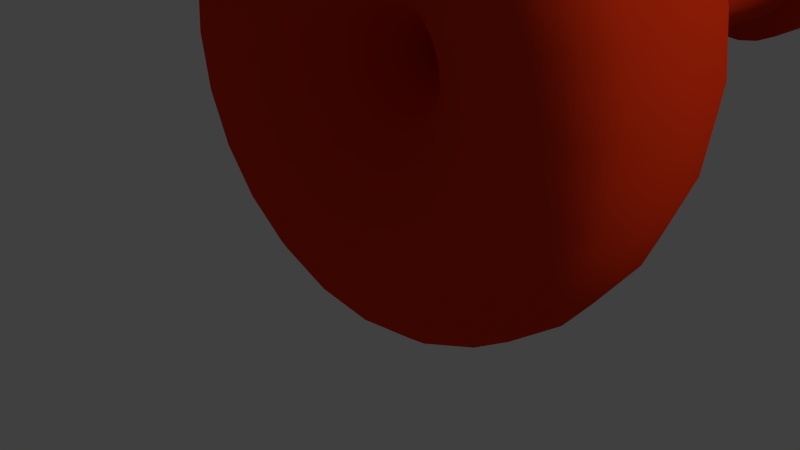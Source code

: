 # Source: plug.blend  (saved by Blender 2.76.0; exported with 4.5.12 LTS)
import bpy
from mathutils import Matrix  # noqa: F401  (used for matrix-valued properties, if any)

bpy.ops.wm.read_factory_settings(use_empty=True)
scene = bpy.context.scene
scene.name = 'Scene'

# ---- collections
col_collection_1 = bpy.data.collections.new('Collection 1'); scene.collection.children.link(col_collection_1)

# ---- materials (node trees are filled in below, after node groups)
mat_plug = bpy.data.materials.new('plug')
mat_plug.alpha_threshold = 0.0
mat_plug.use_transparent_shadow = False
mat_plug.diffuse_color = (0.8, 0.03666, 0.006201, 1.0)
mat_plug.roughness = 0.5
mat_plug.specular_intensity = 1.0

# ---- material node trees

# ---- world
world_world = bpy.data.worlds.new('World'); scene.world = world_world
world_world.color = (0.05088, 0.05088, 0.05088)
world_world.use_sun_shadow = False
world_world.sun_shadow_jitter_overblur = 0.0
world_world.cycles.sampling_method = 'MANUAL'
world_world.cycles.sample_map_resolution = 256

# ---- cameras
cam_camera = bpy.data.cameras.new('Camera')
cam_camera.clip_end = 100.0
cam_camera.lens = 35.0
cam_camera.sensor_width = 32.0
cam_camera.sensor_height = 18.0
cam_camera.ortho_scale = 7.314
cam_camera.dof.focus_distance = 0.0
cam_camera.dof.aperture_fstop = 128.0

# ---- lights
light_lamp = bpy.data.lights.new('Lamp', 'SUN')
light_lamp.transmission_factor = 0.0
light_lamp.cutoff_distance = 30.0
light_lamp.angle = 0.1993
light_lamp.energy = 1.0
light_lamp.shadow_buffer_clip_start = 1.001
light_lamp.shadow_soft_size = 0.1
light_lamp.shadow_cascade_max_distance = 1000.0
light_lamp.cycles.use_multiple_importance_sampling = False

# ---- meshes
me_mesh = bpy.data.meshes.new('Mesh')
me_mesh.from_pydata([(-2.484, -2.359, 0.01109), (-2.32, -1.628, 0.01087), (-2.085, -1.019, 0.01026), (-1.793, -0.5251, 0.009354), (-1.461, -0.1379, 0.008212), (-1.1, 0.1497, 0.006916), (-0.7266, 0.3452, 0.005543), (-0.3538, 0.4559, 0.00417), (0.003975, 0.4894, 0.002874), (0.6174, 0.3545, 0.0008212), (0.8447, 0.2009, 0.0002181), (1.0, 0.0, 0.0), (1.16, -0.55, 1.563e-08), (1.133, -1.165, 3.298e-08), (-0.2131, -3.85, 1.077e-07), (-0.7027, -4.47, 1.247e-07), (-2.335, -6.101, 1.684e-07), (-2.505, -6.189, 1.702e-07), (-2.484, -2.359, 0.01264), (-2.325, -1.628, -0.03024), (-2.098, -1.019, -0.09165), (-1.817, -0.5251, -0.1679), (-1.496, -0.1379, -0.2551), (-1.148, 0.1497, -0.3496), (-0.7878, 0.3452, -0.4477), (-0.428, 0.4559, -0.5455), (-0.08273, 0.4894, -0.6393), (0.2343, 0.4531, -0.7254), (0.5093, 0.3545, -0.8001), (0.7286, 0.2009, -0.8595), (0.8786, -4.217e-08, -0.8999), (1.033, -0.55, -0.9412), (1.007, -1.165, -0.9343), (0.8311, -1.825, -0.8872), (0.5356, -2.506, -0.808), (0.1508, -3.188, -0.7049), (-0.2932, -3.85, -0.5859), (-0.7661, -4.47, -0.4592), (-1.238, -5.027, -0.3328), (-1.678, -5.498, -0.2149), (-2.056, -5.864, -0.1135), (-2.343, -6.101, -0.03676), (-2.507, -6.189, 0.007239), (-2.484, -2.359, 0.01408), (-2.341, -1.628, -0.06853), (-2.138, -1.019, -0.1866), (-1.886, -0.5251, -0.3329), (-1.598, -0.1379, -0.5003), (-1.287, 0.1497, -0.6816), (-0.9641, 0.3452, -0.8696), (-0.6419, 0.4559, -1.057), (-0.3327, 0.4894, -1.237), (-0.04881, 0.4531, -1.402), (0.1975, 0.3545, -1.546), (0.394, 0.2009, -1.66), (0.5284, -7.422e-08, -1.738), (0.6667, -0.55, -1.818), (0.6434, -1.165, -1.804), (0.4858, -1.825, -1.713), (0.2209, -2.506, -1.56), (-0.1241, -3.188, -1.361), (-0.5221, -3.85, -1.131), (-0.9462, -4.47, -0.8864), (-1.369, -5.027, -0.6422), (-1.764, -5.498, -0.4144), (-2.103, -5.864, -0.2185), (-2.36, -6.101, -0.07026), (-2.507, -6.189, 0.01474), (-2.483, -2.359, 0.01532), (-2.366, -1.628, -0.1014), (-2.2, -1.019, -0.268), (-1.995, -0.5251, -0.4744), (-1.761, -0.1379, -0.7106), (-1.507, 0.1497, -0.9663), (-1.244, 0.3452, -1.232), (-0.981, 0.4559, -1.496), (-0.7289, 0.4894, -1.75), (-0.4974, 0.4531, -1.983), (-0.2966, 0.3545, -2.185), (-0.1363, 0.2009, -2.346), (-0.02664, -8.686e-08, -2.456), (0.08622, -0.55, -2.569), (0.06724, -1.165, -2.55), (-0.06145, -1.825, -2.422), (-0.2777, -2.506, -2.205), (-0.5594, -3.188, -1.924), (-0.8844, -3.85, -1.599), (-1.231, -4.47, -1.252), (-1.576, -5.027, -0.9071), (-1.898, -5.498, -0.5849), (-2.175, -5.864, -0.3079), (-2.385, -6.101, -0.09822), (-2.505, -6.189, 0.02199), (-2.481, -2.359, 0.01628), (-2.399, -1.628, -0.1266), (-2.282, -1.019, -0.3304), (-2.137, -0.5251, -0.5829), (-1.972, -0.1379, -0.8717), (-1.793, 0.1497, -1.184), (-1.607, 0.3452, -1.509), (-1.422, 0.4559, -1.832), (-1.244, 0.4894, -2.143), (-1.081, 0.4531, -2.428), (-0.9394, 0.3545, -2.675), (-0.8263, 0.2009, -2.872), (-0.7488, -7.21e-08, -3.007), (-0.669, -0.55, -3.145), (-0.6824, -1.165, -3.122), (-0.7734, -1.825, -2.964), (-0.9263, -2.506, -2.699), (-1.126, -3.188, -2.354), (-1.355, -3.85, -1.956), (-1.6, -4.47, -1.532), (-1.844, -5.027, -1.109), (-2.072, -5.498, -0.7148), (-2.268, -5.864, -0.3755), (-2.416, -6.101, -0.1187), (-2.501, -6.189, 0.0285), (-2.48, -2.359, 0.01687), (-2.437, -1.628, -0.1424), (-2.377, -1.019, -0.3696), (-2.303, -0.5251, -0.6509), (-2.218, -0.1379, -0.9727), (-2.126, 0.1497, -1.321), (-2.03, 0.3452, -1.682), (-1.935, 0.4559, -2.043), (-1.844, 0.4894, -2.389), (-1.76, 0.4531, -2.706), (-1.687, 0.3545, -2.982), (-1.629, 0.2009, -3.202), (-1.589, -2.383e-08, -3.352), (-1.548, -0.55, -3.506), (-1.554, -1.165, -3.48), (-1.602, -1.825, -3.304), (-1.681, -2.506, -3.009), (-1.784, -3.188, -2.624), (-1.903, -3.85, -2.18), (-2.03, -4.47, -1.707), (-2.156, -5.027, -1.235), (-2.274, -5.498, -0.7952), (-2.375, -5.864, -0.4168), (-2.452, -6.101, -0.1304), (-2.496, -6.189, 0.03382), (-2.478, -2.359, 0.01708), (-2.479, -1.628, -0.1478), (-2.479, -1.019, -0.3828), (-2.48, -0.5251, -0.6738), (-2.481, -0.1379, -1.007), (-2.483, 0.1497, -1.367), (-2.484, 0.3452, -1.741), (-2.485, 0.4559, -2.114), (-2.487, 0.4894, -2.471), (-2.488, 0.4531, -2.8), (-2.489, 0.3545, -3.085), (-2.489, 0.2009, -3.312), (-2.489, 6.177e-08, -3.467), (-2.489, -0.55, -3.627), (-2.489, -1.165, -3.6), (-2.489, -1.825, -3.418), (-2.489, -2.506, -3.112), (-2.489, -3.188, -2.714), (-2.489, -3.85, -2.254), (-2.489, -4.47, -1.765), (-2.489, -5.027, -1.276), (-2.489, -5.498, -0.8206), (-2.489, -5.864, -0.4289), (-2.489, -6.101, -0.1324), (-2.489, -6.189, 0.03759), (-2.477, -2.359, 0.01687), (-2.52, -1.628, -0.1423), (-2.581, -1.019, -0.3692), (-2.657, -0.5251, -0.65), (-2.745, -0.1379, -0.9712), (-2.839, 0.1497, -1.319), (-2.937, 0.3452, -1.68), (-3.035, 0.4559, -2.039), (-3.129, 0.4894, -2.385), (-3.215, 0.4531, -2.702), (-3.29, 0.3545, -2.977), (-3.349, 0.2009, -3.196), (-3.389, 1.86e-07, -3.346), (-3.431, -0.55, -3.5), (-3.424, -1.165, -3.474), (-3.377, -1.825, -3.298), (-3.297, -2.506, -3.003), (-3.194, -3.188, -2.618), (-3.075, -3.85, -2.174), (-2.949, -4.47, -1.701), (-2.822, -5.027, -1.23), (-2.704, -5.498, -0.7894), (-2.603, -5.864, -0.4111), (-2.526, -6.101, -0.1246), (-2.482, -6.189, 0.03956), (-2.475, -2.359, 0.01628), (-2.558, -1.628, -0.1264), (-2.676, -1.019, -0.3296), (-2.822, -0.5251, -0.5812), (-2.99, -0.1379, -0.8688), (-3.171, 0.1497, -1.18), (-3.359, 0.3452, -1.503), (-3.547, 0.4559, -1.825), (-3.727, 0.4894, -2.135), (-3.892, 0.4531, -2.418), (-4.035, 0.3545, -2.665), (-4.149, 0.2009, -2.861), (-4.227, 3.475e-07, -2.996), (-4.307, -0.55, -3.134), (-4.294, -1.165, -3.111), (-4.203, -1.825, -2.953), (-4.05, -2.506, -2.688), (-3.85, -3.188, -2.343), (-3.621, -3.85, -1.945), (-3.376, -4.47, -1.521), (-3.132, -5.027, -1.098), (-2.904, -5.498, -0.7037), (-2.708, -5.864, -0.3644), (-2.56, -6.101, -0.1076), (-2.475, -6.189, 0.03959), (-2.474, -2.359, 0.01532), (-2.591, -1.628, -0.1011), (-2.757, -1.019, -0.2668), (-2.964, -0.5251, -0.472), (-3.2, -0.1379, -0.7065), (-3.456, 0.1497, -0.9604), (-3.721, 0.3452, -1.224), (-3.986, 0.4559, -1.486), (-4.239, 0.4894, -1.738), (-4.473, 0.4531, -1.97), (-4.675, 0.3545, -2.171), (-4.836, 0.2009, -2.331), (-4.946, 5.424e-07, -2.441), (-5.059, -0.55, -2.554), (-5.04, -1.165, -2.535), (-4.911, -1.825, -2.406), (-4.695, -2.506, -2.19), (-4.413, -3.188, -1.908), (-4.088, -3.85, -1.583), (-3.742, -4.47, -1.237), (-3.397, -5.027, -0.8914), (-3.074, -5.498, -0.5692), (-2.797, -5.864, -0.2922), (-2.588, -6.101, -0.08254), (-2.467, -6.189, 0.03767), (-2.473, -2.359, 0.01408), (-2.616, -1.628, -0.06815), (-2.82, -1.019, -0.1851), (-3.072, -0.5251, -0.3299), (-3.361, -0.1379, -0.4953), (-3.674, 0.1497, -0.6743), (-3.998, 0.3452, -0.86), (-4.322, 0.4559, -1.045), (-4.632, 0.4894, -1.223), (-4.917, 0.4531, -1.386), (-5.165, 0.3545, -1.528), (-5.362, 0.2009, -1.641), (-5.496, 7.645e-07, -1.719), (-5.635, -0.55, -1.798), (-5.611, -1.165, -1.785), (-5.454, -1.825, -1.694), (-5.189, -2.506, -1.541), (-4.844, -3.188, -1.342), (-4.446, -3.85, -1.112), (-4.022, -4.47, -0.8671), (-3.599, -5.027, -0.623), (-3.204, -5.498, -0.3952), (-2.865, -5.864, -0.1993), (-2.608, -6.101, -0.05106), (-2.461, -6.189, 0.03394), (-2.473, -2.359, 0.01264), (-2.632, -1.628, -0.02981), (-2.859, -1.019, -0.09006), (-3.14, -0.5251, -0.1645), (-3.462, -0.1379, -0.2495), (-3.811, 0.1497, -0.3416), (-4.172, 0.3452, -0.4369), (-4.532, 0.4559, -0.5321), (-4.878, 0.4894, -0.6235), (-5.196, 0.4531, -0.7074), (-5.471, 0.3545, -0.7803), (-5.691, 0.2009, -0.8385), (-5.841, 1.006e-06, -0.8785), (-5.995, -0.55, -0.9198), (-5.969, -1.165, -0.9128), (-5.794, -1.825, -0.8657), (-5.498, -2.506, -0.7866), (-5.113, -3.188, -0.6835), (-4.669, -3.85, -0.5645), (-4.196, -4.47, -0.4378), (-3.725, -5.027, -0.3114), (-3.285, -5.498, -0.1935), (-2.906, -5.864, -0.09208), (-2.62, -6.101, -0.01534), (-2.456, -6.189, 0.02866), (-2.472, -2.359, 0.01109), (-2.637, -1.628, 0.01131), (-2.872, -1.019, 0.01191), (-3.163, -0.5251, 0.01282), (-3.496, -0.1379, 0.01396), (-3.856, 0.1497, 0.01526), (-4.23, 0.3452, 0.01663), (-4.603, 0.4559, 0.018), (-4.961, 0.4894, 0.0193), (-5.289, 0.4531, 0.02044), (-5.574, 0.3545, 0.02135), (-5.801, 0.2009, 0.02196), (-5.957, 1.257e-06, 0.02217), (-6.116, -0.55, 0.02217), (-6.09, -1.165, 0.02217), (-5.908, -1.825, 0.02217), (-5.602, -2.506, 0.02217), (-5.203, -3.188, 0.02217), (-4.744, -3.85, 0.02218), (-4.254, -4.47, 0.02218), (-3.766, -5.027, 0.02218), (-3.31, -5.498, 0.02218), (-2.918, -5.864, 0.02218), (-2.622, -6.101, 0.02218), (-2.452, -6.189, 0.02218), (-2.473, -2.359, 0.009536), (-2.632, -1.628, 0.05241), (-2.859, -1.019, 0.1138), (-3.14, -0.5251, 0.19), (-3.461, -0.1379, 0.2773), (-3.808, 0.1497, 0.3718), (-4.169, 0.3452, 0.4698), (-4.529, 0.4559, 0.5677), (-4.874, 0.4894, 0.6615), (-5.191, 0.4531, 0.7476), (-5.466, 0.3545, 0.8223), (-5.685, 0.2009, 0.8817), (-5.835, 1.508e-06, 0.9221), (-5.99, -0.55, 0.9634), (-5.964, -1.165, 0.9564), (-5.788, -1.825, 0.9093), (-5.492, -2.506, 0.8302), (-5.108, -3.188, 0.7271), (-4.664, -3.85, 0.6081), (-4.191, -4.47, 0.4814), (-3.719, -5.027, 0.355), (-3.279, -5.498, 0.2371), (-2.901, -5.864, 0.1357), (-2.614, -6.101, 0.05894), (-2.45, -6.189, 0.01494), (-2.473, -2.359, 0.008091), (-2.616, -1.628, 0.0907), (-2.819, -1.019, 0.2087), (-3.071, -0.5251, 0.355), (-3.358, -0.1379, 0.5224), (-3.67, 0.1497, 0.7037), (-3.993, 0.3452, 0.8918), (-4.315, 0.4559, 1.079), (-4.624, 0.4894, 1.259), (-4.908, 0.4531, 1.425), (-5.154, 0.3545, 1.568), (-5.351, 0.2009, 1.682), (-5.485, 1.749e-06, 1.76), (-5.623, -0.55, 1.84), (-5.6, -1.165, 1.826), (-5.443, -1.825, 1.735), (-5.178, -2.506, 1.582), (-4.833, -3.188, 1.383), (-4.435, -3.85, 1.153), (-4.011, -4.47, 0.9085), (-3.588, -5.027, 0.6644), (-3.193, -5.498, 0.4366), (-2.854, -5.864, 0.2407), (-2.597, -6.101, 0.09244), (-2.45, -6.189, 0.007436), (-2.474, -2.359, 0.00685), (-2.591, -1.628, 0.1236), (-2.756, -1.019, 0.2902), (-2.961, -0.5251, 0.4966), (-3.196, -0.1379, 0.7327), (-3.45, 0.1497, 0.9885), (-3.713, 0.3452, 1.254), (-3.976, 0.4559, 1.518), (-4.228, 0.4894, 1.772), (-4.459, 0.4531, 2.005), (-4.66, 0.3545, 2.207), (-4.82, 0.2009, 2.369), (-4.93, 1.97e-06, 2.479), (-5.043, -0.55, 2.591), (-5.024, -1.165, 2.572), (-4.895, -1.825, 2.444), (-4.679, -2.506, 2.227), (-4.397, -3.188, 1.946), (-4.072, -3.85, 1.621), (-3.726, -4.47, 1.275), (-3.381, -5.027, 0.9293), (-3.059, -5.498, 0.6071), (-2.782, -5.864, 0.3301), (-2.572, -6.101, 0.1204), (-2.452, -6.189, 0.0001841), (-2.475, -2.359, 0.005898), (-2.558, -1.628, 0.1488), (-2.675, -1.019, 0.3526), (-2.819, -0.5251, 0.6051), (-2.985, -0.1379, 0.8939), (-3.164, 0.1497, 1.207), (-3.349, 0.3452, 1.531), (-3.535, 0.4559, 1.855), (-3.712, 0.4894, 2.165), (-3.876, 0.4531, 2.45), (-4.017, 0.3545, 2.697), (-4.131, 0.2009, 2.894), (-4.208, 2.165e-06, 3.029), (-4.288, -0.55, 3.167), (-4.274, -1.165, 3.144), (-4.183, -1.825, 2.986), (-4.03, -2.506, 2.722), (-3.831, -3.188, 2.376), (-3.601, -3.85, 1.978), (-3.357, -4.47, 1.554), (-3.112, -5.027, 1.132), (-2.885, -5.498, 0.7369), (-2.689, -5.864, 0.3977), (-2.541, -6.101, 0.1409), (-2.456, -6.189, -0.006325), (-2.477, -2.359, 0.005299), (-2.519, -1.628, 0.1646), (-2.58, -1.019, 0.3918), (-2.654, -0.5251, 0.6731), (-2.739, -0.1379, 0.9949), (-2.831, 0.1497, 1.343), (-2.926, 0.3452, 1.705), (-3.022, 0.4559, 2.065), (-3.113, 0.4894, 2.411), (-3.197, 0.4531, 2.729), (-3.27, 0.3545, 3.004), (-3.328, 0.2009, 3.224), (-3.368, 2.325e-06, 3.374), (-3.409, -0.55, 3.528), (-3.402, -1.165, 3.502), (-3.355, -1.825, 3.326), (-3.276, -2.506, 3.031), (-3.173, -3.188, 2.646), (-3.054, -3.85, 2.202), (-2.927, -4.47, 1.729), (-2.801, -5.027, 1.257), (-2.683, -5.498, 0.8174), (-2.582, -5.864, 0.439), (-2.505, -6.101, 0.1526), (-2.461, -6.189, -0.01165), (-2.478, -2.359, 0.005095), (-2.478, -1.628, 0.1699), (-2.478, -1.019, 0.405), (-2.477, -0.5251, 0.696), (-2.476, -0.1379, 1.029), (-2.474, 0.1497, 1.389), (-2.473, 0.3452, 1.763), (-2.471, 0.4559, 2.136), (-2.47, 0.4894, 2.493), (-2.469, 0.4531, 2.822), (-2.468, 0.3545, 3.107), (-2.468, 0.2009, 3.334), (-2.467, 2.449e-06, 3.489), (-2.467, -0.55, 3.649), (-2.467, -1.165, 3.622), (-2.467, -1.825, 3.44), (-2.467, -2.506, 3.134), (-2.467, -3.188, 2.736), (-2.467, -3.85, 2.276), (-2.467, -4.47, 1.787), (-2.467, -5.027, 1.298), (-2.467, -5.498, 0.8428), (-2.467, -5.864, 0.4511), (-2.467, -6.101, 0.1546), (-2.467, -6.189, -0.01542), (-2.48, -2.359, 0.005299), (-2.437, -1.628, 0.1645), (-2.376, -1.019, 0.3913), (-2.299, -0.5251, 0.6722), (-2.212, -0.1379, 0.9934), (-2.118, 0.1497, 1.341), (-2.02, 0.3452, 1.702), (-1.922, 0.4559, 2.062), (-1.828, 0.4894, 2.407), (-1.742, 0.4531, 2.724), (-1.667, 0.3545, 2.999), (-1.608, 0.2009, 3.218), (-1.567, 2.533e-06, 3.368), (-1.526, -0.55, 3.522), (-1.533, -1.165, 3.496), (-1.58, -1.825, 3.321), (-1.659, -2.506, 3.025), (-1.762, -3.188, 2.64), (-1.881, -3.85, 2.196), (-2.008, -4.47, 1.723), (-2.134, -5.027, 1.252), (-2.252, -5.498, 0.8116), (-2.354, -5.864, 0.4332), (-2.431, -6.101, 0.1468), (-2.475, -6.189, -0.01739), (-2.481, -2.359, 0.005898), (-2.399, -1.628, 0.1485), (-2.281, -1.019, 0.3518), (-2.134, -0.5251, 0.6034), (-1.967, -0.1379, 0.891), (-1.786, 0.1497, 1.202), (-1.598, 0.3452, 1.525), (-1.41, 0.4559, 1.848), (-1.23, 0.4894, 2.157), (-1.065, 0.4531, 2.441), (-0.9216, 0.3545, 2.687), (-0.8074, 0.2009, 2.884), (-0.7296, 2.581e-06, 3.018), (-0.6498, -0.55, 3.156), (-0.6632, -1.165, 3.133), (-0.7542, -1.825, 2.975), (-0.9071, -2.506, 2.71), (-1.106, -3.188, 2.365), (-1.336, -3.85, 1.967), (-1.581, -4.47, 1.543), (-1.825, -5.027, 1.12), (-2.053, -5.498, 0.7258), (-2.249, -5.864, 0.3866), (-2.397, -6.101, 0.1298), (-2.482, -6.189, -0.01741), (-2.483, -2.359, 0.00685), (-2.366, -1.628, 0.1233), (-2.199, -1.019, 0.289), (-1.993, -0.5251, 0.4942), (-1.757, -0.1379, 0.7287), (-1.501, 0.1497, 0.9826), (-1.236, 0.3452, 1.246), (-0.9712, 0.4559, 1.509), (-0.7173, 0.4894, 1.761), (-0.4842, 0.4531, 1.992), (-0.2821, 0.3545, 2.193), (-0.1209, 0.2009, 2.353), (-0.01096, 2.595e-06, 2.463), (0.1019, -0.55, 2.576), (0.08292, -1.165, 2.557), (-0.04577, -1.825, 2.428), (-0.262, -2.506, 2.212), (-0.5437, -3.188, 1.93), (-0.8688, -3.85, 1.605), (-1.215, -4.47, 1.259), (-1.56, -5.027, 0.9136), (-1.882, -5.498, 0.5914), (-2.159, -5.864, 0.3144), (-2.369, -6.101, 0.1047), (-2.489, -6.189, -0.0155), (-2.484, -2.359, 0.008091), (-2.341, -1.628, 0.09032), (-2.137, -1.019, 0.2073), (-1.884, -0.5251, 0.352), (-1.596, -0.1379, 0.5174), (-1.283, 0.1497, 0.6965), (-0.9585, 0.3452, 0.8822), (-0.635, 0.4559, 1.067), (-0.3245, 0.4894, 1.245), (-0.03946, 0.4531, 1.408), (0.2078, 0.3545, 1.55), (0.4049, 0.2009, 1.663), (0.5395, 2.581e-06, 1.741), (0.6777, -0.55, 1.82), (0.6545, -1.165, 1.807), (0.4969, -1.825, 1.716), (0.232, -2.506, 1.563), (-0.113, -3.188, 1.364), (-0.5111, -3.85, 1.134), (-0.9351, -4.47, 0.8893), (-1.358, -5.027, 0.6452), (-1.753, -5.498, 0.4174), (-2.092, -5.864, 0.2215), (-2.349, -6.101, 0.07323), (-2.496, -6.189, -0.01177), (-2.484, -2.359, 0.009536), (-2.325, -1.628, 0.05199), (-2.098, -1.019, 0.1122), (-1.816, -0.5251, 0.1867), (-1.495, -0.1379, 0.2717), (-1.146, 0.1497, 0.3637), (-0.7849, 0.3452, 0.4591), (-0.4244, 0.4559, 0.5543), (-0.07848, 0.4894, 0.6456), (0.2391, 0.4531, 0.7295), (0.5146, 0.3545, 0.8024), (0.7343, 0.2009, 0.8607), (0.8843, 2.549e-06, 0.9007), (1.039, -0.55, 0.942), (1.013, -1.165, 0.935), (0.8368, -1.825, 0.8879), (0.5414, -2.506, 0.8088), (0.1566, -3.188, 0.7056), (-0.2874, -3.85, 0.5867), (-0.7604, -4.47, 0.46), (-1.232, -5.027, 0.3336), (-1.672, -5.498, 0.2156), (-2.051, -5.864, 0.1143), (-2.337, -6.101, 0.03752), (-2.501, -6.189, -0.006482), (0.3324, 0.4531, 0.001731), (0.9508, -1.825, 0.0), (0.6449, -2.506, -9.537e-07), (0.2465, -3.188, -6.557e-07), (-1.191, -5.027, 2.384e-07), (-1.647, -5.498, -2.384e-07), (-2.038, -5.864, 5.96e-08), (-1.56, -10.15, -0.2482), (-1.994, -10.56, -0.1319), (-1.658, -10.15, -0.4771), (-2.047, -10.56, -0.2524), (-1.813, -10.15, -0.6728), (-2.13, -10.56, -0.3549), (-2.012, -10.15, -0.8218), (-2.237, -10.56, -0.4325), (-2.244, -10.15, -0.9141), (-2.36, -10.56, -0.4799), (-2.491, -10.15, -0.9433), (-2.491, -10.56, -0.4938), (-2.738, -10.15, -0.9075), (-2.621, -10.56, -0.4733), (-2.967, -10.15, -0.8091), (-2.742, -10.56, -0.4198), (-3.162, -10.15, -0.6548), (-2.844, -10.56, -0.3369), (-3.311, -10.15, -0.4551), (-2.922, -10.56, -0.2303), (-3.404, -10.15, -0.2236), (-2.969, -10.56, -0.1073), (-3.433, -10.15, 0.02381), (-2.983, -10.56, 0.02381), (-3.397, -10.15, 0.2704), (-2.963, -10.56, 0.1541), (-3.299, -10.15, 0.4993), (-2.909, -10.56, 0.2746), (-3.144, -10.15, 0.695), (-2.826, -10.56, 0.3771), (-2.945, -10.15, 0.844), (-2.72, -10.56, 0.4547), (-2.713, -10.15, 0.9363), (-2.597, -10.56, 0.5021), (-2.466, -10.15, 0.9655), (-2.466, -10.56, 0.516), (-2.219, -10.15, 0.9297), (-2.335, -10.56, 0.4955), (-1.99, -10.15, 0.8313), (-2.215, -10.56, 0.442), (-1.795, -10.15, 0.677), (-2.112, -10.56, 0.3591), (-1.645, -10.15, 0.4773), (-2.035, -10.56, 0.2525), (-1.553, -10.15, 0.2458), (-1.987, -10.56, 0.1295), (-1.524, -10.15, -0.001635), (-1.973, -10.56, -0.001635), (-3.147, -9.328, -0.6397), (-3.383, -9.328, -0.2183), (-3.292, -9.328, -0.4446), (-2.023, -9.328, -0.803), (-2.001, -9.328, 0.8127), (-1.581, -9.328, -0.2424), (-1.81, -9.328, 0.6619), (-1.574, -9.328, 0.2405), (-1.664, -9.328, 0.4667), (-1.828, -9.328, -0.6573), (-1.677, -9.328, -0.4661), (-2.956, -9.328, -0.7906), (-2.466, -9.328, 0.9439), (-2.225, -9.328, 0.9089), (-3.411, -9.328, 0.02352), (-2.732, -9.328, -0.8867), (-2.934, -9.328, 0.8252), (-2.708, -9.328, 0.9154), (-2.491, -9.328, -0.9217), (-3.129, -9.328, 0.6795), (-1.546, -9.328, -0.001348), (-2.249, -9.328, -0.8932), (-3.28, -9.328, 0.4883), (-3.376, -9.328, 0.2645), (-3.437, -9.15, -0.9219), (-3.459, -10.32, -0.9435), (-3.645, -9.15, -0.6421), (-3.672, -10.32, -0.6572), (-1.794, -9.15, 1.16), (-1.778, -10.32, 1.187), (-1.191, -9.15, -0.3523), (-1.161, -10.32, -0.3607), (-1.52, -9.15, 0.9441), (-1.498, -10.32, 0.9657), (-1.311, -9.15, 0.6643), (-1.284, -10.32, 0.6794), (-1.329, -9.15, -0.673), (-1.303, -10.32, -0.6888), (-1.524, -10.32, -0.9693), (-1.81, -10.32, -1.183), (-2.142, -10.32, -1.315), (-2.497, -10.32, -1.357), (-2.85, -10.32, -1.306), (-3.178, -10.32, -1.165), (-3.805, -10.32, -0.3254), (-3.847, -10.32, 0.02933), (-3.795, -10.32, 0.3828), (-3.654, -10.32, 0.711), (-3.433, -10.32, 0.9915), (-3.147, -10.32, 1.205), (-2.815, -10.32, 1.337), (-2.46, -10.32, 1.379), (-2.107, -10.32, 1.328), (-1.152, -10.32, 0.3476), (-1.11, -10.32, -0.007152), (-3.162, -9.15, -1.138), (-2.461, -9.15, 1.348), (-2.842, -9.15, -1.276), (-3.132, -9.15, 1.178), (-2.496, -9.15, -1.326), (-3.411, -9.15, 0.9693), (-3.628, -9.15, 0.6952), (-3.775, -9.15, -0.3178), (-1.825, -9.15, -1.156), (-1.182, -9.15, 0.34), (-1.545, -9.15, -0.9471), (-2.115, -9.15, 1.298), (-3.816, -9.15, 0.02892), (-2.807, -9.15, 1.307), (-1.141, -9.15, -0.00674), (-2.149, -9.15, -1.285), (-3.766, -9.15, 0.3744)], [], [(2, 3, 21, 20), (9, 10, 29, 28), (3, 4, 22, 21), (14, 15, 37, 36), (10, 11, 30, 29), (4, 5, 23, 22), (11, 12, 31, 30), (5, 6, 24, 23), (12, 13, 32, 31), (6, 7, 25, 24), (7, 8, 26, 25), (0, 1, 19, 18), (16, 17, 42, 41), (1, 2, 20, 19), (33, 34, 59, 58), (26, 27, 52, 51), (41, 42, 67, 66), (19, 20, 45, 44), (34, 35, 60, 59), (27, 28, 53, 52), (20, 21, 46, 45), (35, 36, 61, 60), (28, 29, 54, 53), (21, 22, 47, 46), (36, 37, 62, 61), (29, 30, 55, 54), (22, 23, 48, 47), (37, 38, 63, 62), (30, 31, 56, 55), (23, 24, 49, 48), (38, 39, 64, 63), (31, 32, 57, 56), (24, 25, 50, 49), (626, 628, 696, 695), (32, 33, 58, 57), (25, 26, 51, 50), (40, 41, 66, 65), (18, 19, 44, 43), (46, 47, 72, 71), (61, 62, 87, 86), (54, 55, 80, 79), (47, 48, 73, 72), (62, 63, 88, 87), (55, 56, 81, 80), (48, 49, 74, 73), (63, 64, 89, 88), (56, 57, 82, 81), (49, 50, 75, 74), (490, 515, 639, 637), (57, 58, 83, 82), (50, 51, 76, 75), (65, 66, 91, 90), (43, 44, 69, 68), (58, 59, 84, 83), (51, 52, 77, 76), (66, 67, 92, 91), (44, 45, 70, 69), (59, 60, 85, 84), (52, 53, 78, 77), (45, 46, 71, 70), (60, 61, 86, 85), (53, 54, 79, 78), (74, 75, 100, 99), (265, 290, 621, 619), (82, 83, 108, 107), (75, 76, 101, 100), (90, 91, 116, 115), (68, 69, 94, 93), (83, 84, 109, 108), (76, 77, 102, 101), (91, 92, 117, 116), (69, 70, 95, 94), (84, 85, 110, 109), (77, 78, 103, 102), (70, 71, 96, 95), (85, 86, 111, 110), (78, 79, 104, 103), (71, 72, 97, 96), (86, 87, 112, 111), (79, 80, 105, 104), (72, 73, 98, 97), (87, 88, 113, 112), (80, 81, 106, 105), (73, 74, 99, 98), (88, 89, 114, 113), (81, 82, 107, 106), (109, 110, 135, 134), (102, 103, 128, 127), (95, 96, 121, 120), (110, 111, 136, 135), (103, 104, 129, 128), (96, 97, 122, 121), (111, 112, 137, 136), (104, 105, 130, 129), (97, 98, 123, 122), (112, 113, 138, 137), (105, 106, 131, 130), (98, 99, 124, 123), (113, 114, 139, 138), (106, 107, 132, 131), (99, 100, 125, 124), (667, 670, 709, 708), (107, 108, 133, 132), (100, 101, 126, 125), (115, 116, 141, 140), (93, 94, 119, 118), (108, 109, 134, 133), (101, 102, 127, 126), (116, 117, 142, 141), (94, 95, 120, 119), (122, 123, 148, 147), (137, 138, 163, 162), (130, 131, 156, 155), (123, 124, 149, 148), (138, 139, 164, 163), (131, 132, 157, 156), (124, 125, 150, 149), (365, 390, 629, 627), (132, 133, 158, 157), (125, 126, 151, 150), (140, 141, 166, 165), (118, 119, 144, 143), (133, 134, 159, 158), (126, 127, 152, 151), (141, 142, 167, 166), (119, 120, 145, 144), (134, 135, 160, 159), (127, 128, 153, 152), (120, 121, 146, 145), (135, 136, 161, 160), (128, 129, 154, 153), (121, 122, 147, 146), (136, 137, 162, 161), (129, 130, 155, 154), (150, 151, 176, 175), (165, 166, 191, 190), (143, 144, 169, 168), (158, 159, 184, 183), (151, 152, 177, 176), (166, 167, 192, 191), (144, 145, 170, 169), (159, 160, 185, 184), (152, 153, 178, 177), (145, 146, 171, 170), (160, 161, 186, 185), (153, 154, 179, 178), (146, 147, 172, 171), (161, 162, 187, 186), (154, 155, 180, 179), (147, 148, 173, 172), (162, 163, 188, 187), (155, 156, 181, 180), (148, 149, 174, 173), (163, 164, 189, 188), (156, 157, 182, 181), (149, 150, 175, 174), (644, 646, 702, 701), (157, 158, 183, 182), (185, 186, 211, 210), (178, 179, 204, 203), (171, 172, 197, 196), (186, 187, 212, 211), (179, 180, 205, 204), (172, 173, 198, 197), (187, 188, 213, 212), (180, 181, 206, 205), (173, 174, 199, 198), (188, 189, 214, 213), (181, 182, 207, 206), (174, 175, 200, 199), (658, 653, 678, 684), (182, 183, 208, 207), (175, 176, 201, 200), (190, 191, 216, 215), (168, 169, 194, 193), (183, 184, 209, 208), (176, 177, 202, 201), (191, 192, 217, 216), (169, 170, 195, 194), (184, 185, 210, 209), (177, 178, 203, 202), (170, 171, 196, 195), (198, 199, 224, 223), (213, 214, 239, 238), (206, 207, 232, 231), (199, 200, 225, 224), (515, 540, 641, 639), (207, 208, 233, 232), (200, 201, 226, 225), (215, 216, 241, 240), (193, 194, 219, 218), (208, 209, 234, 233), (201, 202, 227, 226), (216, 217, 242, 241), (194, 195, 220, 219), (209, 210, 235, 234), (202, 203, 228, 227), (195, 196, 221, 220), (210, 211, 236, 235), (203, 204, 229, 228), (196, 197, 222, 221), (211, 212, 237, 236), (204, 205, 230, 229), (197, 198, 223, 222), (212, 213, 238, 237), (205, 206, 231, 230), (226, 227, 252, 251), (241, 242, 267, 266), (219, 220, 245, 244), (234, 235, 260, 259), (227, 228, 253, 252), (220, 221, 246, 245), (235, 236, 261, 260), (228, 229, 254, 253), (221, 222, 247, 246), (236, 237, 262, 261), (229, 230, 255, 254), (222, 223, 248, 247), (237, 238, 263, 262), (230, 231, 256, 255), (223, 224, 249, 248), (238, 239, 264, 263), (231, 232, 257, 256), (224, 225, 250, 249), (540, 565, 643, 641), (232, 233, 258, 257), (225, 226, 251, 250), (240, 241, 266, 265), (218, 219, 244, 243), (233, 234, 259, 258), (261, 262, 287, 286), (254, 255, 280, 279), (247, 248, 273, 272), (262, 263, 288, 287), (255, 256, 281, 280), (248, 249, 274, 273), (263, 264, 289, 288), (256, 257, 282, 281), (249, 250, 275, 274), (40, 65, 603, 601), (257, 258, 283, 282), (250, 251, 276, 275), (265, 266, 291, 290), (243, 244, 269, 268), (258, 259, 284, 283), (251, 252, 277, 276), (266, 267, 292, 291), (244, 245, 270, 269), (259, 260, 285, 284), (252, 253, 278, 277), (245, 246, 271, 270), (260, 261, 286, 285), (253, 254, 279, 278), (246, 247, 272, 271), (274, 275, 300, 299), (290, 315, 623, 621), (282, 283, 308, 307), (275, 276, 301, 300), (290, 291, 316, 315), (268, 269, 294, 293), (283, 284, 309, 308), (276, 277, 302, 301), (291, 292, 317, 316), (269, 270, 295, 294), (284, 285, 310, 309), (277, 278, 303, 302), (270, 271, 296, 295), (285, 286, 311, 310), (278, 279, 304, 303), (271, 272, 297, 296), (286, 287, 312, 311), (279, 280, 305, 304), (272, 273, 298, 297), (287, 288, 313, 312), (280, 281, 306, 305), (273, 274, 299, 298), (288, 289, 314, 313), (281, 282, 307, 306), (302, 303, 328, 327), (295, 296, 321, 320), (310, 311, 336, 335), (303, 304, 329, 328), (296, 297, 322, 321), (311, 312, 337, 336), (304, 305, 330, 329), (297, 298, 323, 322), (312, 313, 338, 337), (305, 306, 331, 330), (298, 299, 324, 323), (313, 314, 339, 338), (306, 307, 332, 331), (299, 300, 325, 324), (608, 610, 689, 688), (307, 308, 333, 332), (300, 301, 326, 325), (315, 316, 341, 340), (293, 294, 319, 318), (308, 309, 334, 333), (301, 302, 327, 326), (316, 317, 342, 341), (294, 295, 320, 319), (309, 310, 335, 334), (337, 338, 363, 362), (330, 331, 356, 355), (323, 324, 349, 348), (338, 339, 364, 363), (331, 332, 357, 356), (324, 325, 350, 349), (65, 90, 605, 603), (332, 333, 358, 357), (325, 326, 351, 350), (340, 341, 366, 365), (318, 319, 344, 343), (333, 334, 359, 358), (326, 327, 352, 351), (341, 342, 367, 366), (319, 320, 345, 344), (334, 335, 360, 359), (327, 328, 353, 352), (320, 321, 346, 345), (335, 336, 361, 360), (328, 329, 354, 353), (321, 322, 347, 346), (336, 337, 362, 361), (329, 330, 355, 354), (322, 323, 348, 347), (350, 351, 376, 375), (365, 366, 391, 390), (343, 344, 369, 368), (358, 359, 384, 383), (351, 352, 377, 376), (366, 367, 392, 391), (344, 345, 370, 369), (359, 360, 385, 384), (352, 353, 378, 377), (345, 346, 371, 370), (360, 361, 386, 385), (353, 354, 379, 378), (346, 347, 372, 371), (361, 362, 387, 386), (354, 355, 380, 379), (347, 348, 373, 372), (362, 363, 388, 387), (355, 356, 381, 380), (348, 349, 374, 373), (363, 364, 389, 388), (356, 357, 382, 381), (349, 350, 375, 374), (671, 662, 715, 719), (357, 358, 383, 382), (378, 379, 404, 403), (371, 372, 397, 396), (386, 387, 412, 411), (379, 380, 405, 404), (372, 373, 398, 397), (387, 388, 413, 412), (380, 381, 406, 405), (373, 374, 399, 398), (388, 389, 414, 413), (381, 382, 407, 406), (374, 375, 400, 399), (340, 365, 627, 625), (382, 383, 408, 407), (375, 376, 401, 400), (390, 391, 416, 415), (368, 369, 394, 393), (383, 384, 409, 408), (376, 377, 402, 401), (391, 392, 417, 416), (369, 370, 395, 394), (384, 385, 410, 409), (377, 378, 403, 402), (370, 371, 396, 395), (385, 386, 411, 410), (413, 414, 439, 438), (406, 407, 432, 431), (399, 400, 425, 424), (656, 654, 680, 682), (407, 408, 433, 432), (400, 401, 426, 425), (415, 416, 441, 440), (393, 394, 419, 418), (408, 409, 434, 433), (401, 402, 427, 426), (416, 417, 442, 441), (394, 395, 420, 419), (409, 410, 435, 434), (402, 403, 428, 427), (395, 396, 421, 420), (410, 411, 436, 435), (403, 404, 429, 428), (396, 397, 422, 421), (411, 412, 437, 436), (404, 405, 430, 429), (397, 398, 423, 422), (412, 413, 438, 437), (405, 406, 431, 430), (398, 399, 424, 423), (426, 427, 452, 451), (441, 442, 467, 466), (419, 420, 445, 444), (434, 435, 460, 459), (427, 428, 453, 452), (420, 421, 446, 445), (435, 436, 461, 460), (428, 429, 454, 453), (421, 422, 447, 446), (436, 437, 462, 461), (429, 430, 455, 454), (422, 423, 448, 447), (437, 438, 463, 462), (430, 431, 456, 455), (423, 424, 449, 448), (438, 439, 464, 463), (431, 432, 457, 456), (424, 425, 450, 449), (634, 636, 700, 699), (432, 433, 458, 457), (425, 426, 451, 450), (440, 441, 466, 465), (418, 419, 444, 443), (433, 434, 459, 458), (454, 455, 480, 479), (447, 448, 473, 472), (462, 463, 488, 487), (455, 456, 481, 480), (448, 449, 474, 473), (463, 464, 489, 488), (456, 457, 482, 481), (449, 450, 475, 474), (165, 190, 613, 611), (457, 458, 483, 482), (450, 451, 476, 475), (465, 466, 491, 490), (443, 444, 469, 468), (458, 459, 484, 483), (451, 452, 477, 476), (466, 467, 492, 491), (444, 445, 470, 469), (459, 460, 485, 484), (452, 453, 478, 477), (445, 446, 471, 470), (460, 461, 486, 485), (453, 454, 479, 478), (446, 447, 472, 471), (461, 462, 487, 486), (315, 340, 625, 623), (482, 483, 508, 507), (475, 476, 501, 500), (490, 491, 516, 515), (468, 469, 494, 493), (483, 484, 509, 508), (476, 477, 502, 501), (491, 492, 517, 516), (469, 470, 495, 494), (484, 485, 510, 509), (477, 478, 503, 502), (470, 471, 496, 495), (485, 486, 511, 510), (478, 479, 504, 503), (471, 472, 497, 496), (486, 487, 512, 511), (479, 480, 505, 504), (472, 473, 498, 497), (487, 488, 513, 512), (480, 481, 506, 505), (473, 474, 499, 498), (488, 489, 514, 513), (481, 482, 507, 506), (474, 475, 500, 499), (502, 503, 528, 527), (495, 496, 521, 520), (510, 511, 536, 535), (503, 504, 529, 528), (496, 497, 522, 521), (511, 512, 537, 536), (504, 505, 530, 529), (497, 498, 523, 522), (512, 513, 538, 537), (505, 506, 531, 530), (498, 499, 524, 523), (513, 514, 539, 538), (506, 507, 532, 531), (499, 500, 525, 524), (670, 671, 719, 709), (507, 508, 533, 532), (500, 501, 526, 525), (515, 516, 541, 540), (493, 494, 519, 518), (508, 509, 534, 533), (501, 502, 527, 526), (516, 517, 542, 541), (494, 495, 520, 519), (509, 510, 535, 534), (530, 531, 556, 555), (523, 524, 549, 548), (538, 539, 564, 563), (531, 532, 557, 556), (524, 525, 550, 549), (90, 115, 607, 605), (532, 533, 558, 557), (525, 526, 551, 550), (540, 541, 566, 565), (518, 519, 544, 543), (533, 534, 559, 558), (526, 527, 552, 551), (541, 542, 567, 566), (519, 520, 545, 544), (534, 535, 560, 559), (527, 528, 553, 552), (520, 521, 546, 545), (535, 536, 561, 560), (528, 529, 554, 553), (521, 522, 547, 546), (536, 537, 562, 561), (529, 530, 555, 554), (522, 523, 548, 547), (537, 538, 563, 562), (565, 566, 591, 590), (543, 544, 569, 568), (558, 559, 584, 583), (551, 552, 577, 576), (566, 567, 592, 591), (544, 545, 570, 569), (559, 560, 585, 584), (552, 553, 578, 577), (545, 546, 571, 570), (560, 561, 586, 585), (553, 554, 579, 578), (546, 547, 572, 571), (561, 562, 587, 586), (554, 555, 580, 579), (547, 548, 573, 572), (562, 563, 588, 587), (555, 556, 581, 580), (548, 549, 574, 573), (563, 564, 589, 588), (556, 557, 582, 581), (549, 550, 575, 574), (616, 618, 675, 673), (557, 558, 583, 582), (550, 551, 576, 575), (588, 589, 598, 597), (642, 644, 701, 683), (583, 584, 595, 594), (584, 585, 596, 595), (596, 14, 36, 35), (15, 597, 38, 37), (597, 598, 39, 38), (655, 656, 682, 712), (13, 594, 33, 32), (599, 16, 41, 40), (594, 595, 34, 33), (8, 593, 27, 26), (595, 596, 35, 34), (593, 9, 28, 27), (578, 579, 10, 9), (571, 572, 4, 3), (586, 587, 15, 14), (579, 580, 11, 10), (572, 573, 5, 4), (587, 588, 597, 15), (580, 581, 12, 11), (573, 574, 6, 5), (581, 582, 13, 12), (574, 575, 7, 6), (582, 583, 594, 13), (575, 576, 8, 7), (590, 591, 16, 599), (568, 569, 1, 0), (576, 577, 593, 8), (591, 592, 17, 16), (569, 570, 2, 1), (577, 578, 9, 593), (570, 571, 3, 2), (585, 586, 14, 596), (600, 601, 603, 602), (602, 603, 605, 604), (604, 605, 607, 606), (606, 607, 609, 608), (608, 609, 611, 610), (610, 611, 613, 612), (612, 613, 615, 614), (614, 615, 617, 616), (616, 617, 619, 618), (618, 619, 621, 620), (620, 621, 623, 622), (622, 623, 625, 624), (624, 625, 627, 626), (626, 627, 629, 628), (628, 629, 631, 630), (630, 631, 633, 632), (632, 633, 635, 634), (634, 635, 637, 636), (636, 637, 639, 638), (638, 639, 641, 640), (640, 641, 643, 642), (642, 643, 645, 644), (644, 645, 647, 646), (646, 647, 601, 600), (657, 658, 684, 713), (565, 590, 645, 643), (624, 626, 695, 694), (240, 265, 619, 617), (606, 608, 688, 687), (465, 490, 637, 635), (665, 664, 706, 716), (632, 634, 699, 698), (614, 616, 673, 691), (190, 215, 615, 613), (652, 661, 714, 676), (604, 606, 687, 686), (590, 599, 647, 645), (215, 240, 617, 615), (599, 40, 601, 647), (440, 465, 635, 633), (659, 663, 705, 703), (390, 415, 631, 629), (640, 642, 683, 681), (660, 665, 716, 704), (415, 440, 633, 631), (115, 140, 609, 607), (622, 624, 694, 693), (140, 165, 611, 609), (364, 339, 671, 670), (339, 314, 662, 671), (389, 364, 670, 667), (164, 139, 669, 666), (139, 114, 651, 669), (39, 598, 668, 653), (598, 589, 655, 668), (414, 389, 667, 664), (189, 164, 666, 663), (464, 439, 665, 660), (514, 489, 661, 652), (439, 414, 664, 665), (89, 64, 658, 657), (589, 564, 656, 655), (564, 539, 654, 656), (64, 39, 653, 658), (539, 514, 652, 654), (114, 89, 657, 651), (289, 264, 650, 649), (264, 239, 648, 650), (239, 214, 659, 648), (489, 464, 660, 661), (314, 289, 649, 662), (214, 189, 663, 659), (703, 705, 690, 691), (715, 710, 692, 693), (714, 704, 699, 700), (672, 703, 691, 673), (674, 672, 673, 675), (710, 674, 675, 692), (711, 713, 686, 687), (680, 676, 677, 681), (684, 678, 679, 685), (682, 680, 681, 683), (712, 682, 683, 701), (713, 684, 685, 686), (716, 706, 697, 698), (676, 714, 700, 677), (704, 716, 698, 699), (705, 707, 689, 690), (706, 708, 696, 697), (717, 712, 701, 702), (678, 717, 702, 679), (718, 711, 687, 688), (707, 718, 688, 689), (708, 709, 695, 696), (719, 715, 693, 694), (709, 719, 694, 695), (654, 652, 676, 680), (600, 602, 685, 679), (618, 620, 692, 675), (666, 669, 718, 707), (651, 657, 713, 711), (646, 600, 679, 702), (669, 651, 711, 718), (636, 638, 677, 700), (628, 630, 697, 696), (649, 650, 674, 710), (653, 668, 717, 678), (610, 612, 690, 689), (650, 648, 672, 674), (602, 604, 686, 685), (668, 655, 712, 717), (638, 640, 681, 677), (648, 659, 703, 672), (620, 622, 693, 692), (664, 667, 708, 706), (612, 614, 691, 690), (630, 632, 698, 697), (661, 660, 704, 714), (663, 666, 707, 705), (662, 649, 710, 715)])
me_mesh.polygons.foreach_set('use_smooth', [True] * 696)
me_mesh.materials.append(mat_plug)
me_mesh.use_remesh_preserve_volume = False
me_mesh.use_remesh_preserve_attributes = False
me_mesh.use_mirror_vertex_groups = False
me_mesh.update()

# ---- objects
ob_plug = bpy.data.objects.new('plug', me_mesh)
ob_lamp = bpy.data.objects.new('Lamp', light_lamp)
ob_camera = bpy.data.objects.new('Camera', cam_camera)

# ---- transforms, parenting, visibility, modifiers, constraints
ob_plug.location = (2.478, 0.01109, 2.425)
ob_plug.rotation_euler = (3.142, -0.0, -0.0)
ob_plug.lineart.crease_threshold = 0.0
ob_lamp.location = (4.076, 22.99, 20.05)
ob_lamp.rotation_euler = (0.6503, 0.05522, 1.866)
ob_lamp.lock_rotations_4d = False
ob_lamp.empty_display_type = 'ARROWS'
ob_lamp.color = (0.0, 0.0, 0.0, 0.0)
ob_lamp.lineart.crease_threshold = 0.0
ob_camera.location = (7.481, -6.508, 5.344)
ob_camera.rotation_euler = (1.109, 0.01082, 0.8149)
ob_camera.lock_rotations_4d = False
ob_camera.empty_display_type = 'ARROWS'
ob_camera.color = (0.0, 0.0, 0.0, 0.0)
ob_camera.display_type = 'WIRE'
ob_camera.lineart.crease_threshold = 0.0

# ---- collection membership
col_collection_1.objects.link(ob_plug)
col_collection_1.objects.link(ob_lamp)
col_collection_1.objects.link(ob_camera)

# ---- scene / render settings (as saved in the file)
scene.camera = ob_camera
scene.frame_start = 1; scene.frame_end = 250; scene.frame_set(1)
scene.render.engine = 'BLENDER_EEVEE_NEXT'
scene.render.resolution_percentage = 50
scene.render.dither_intensity = 0.0
scene.cycles.use_denoising = False
scene.cycles.samples = 10
scene.cycles.sampling_pattern = 'TABULATED_SOBOL'
scene.cycles.light_sampling_threshold = 0.0
scene.cycles.use_adaptive_sampling = False
scene.cycles.use_light_tree = False
scene.cycles.blur_glossy = 0.0
scene.cycles.pixel_filter_type = 'GAUSSIAN'
scene.cycles.sample_clamp_indirect = 0.0
scene.view_settings.view_transform = 'Standard'
bpy.context.view_layer.update()
